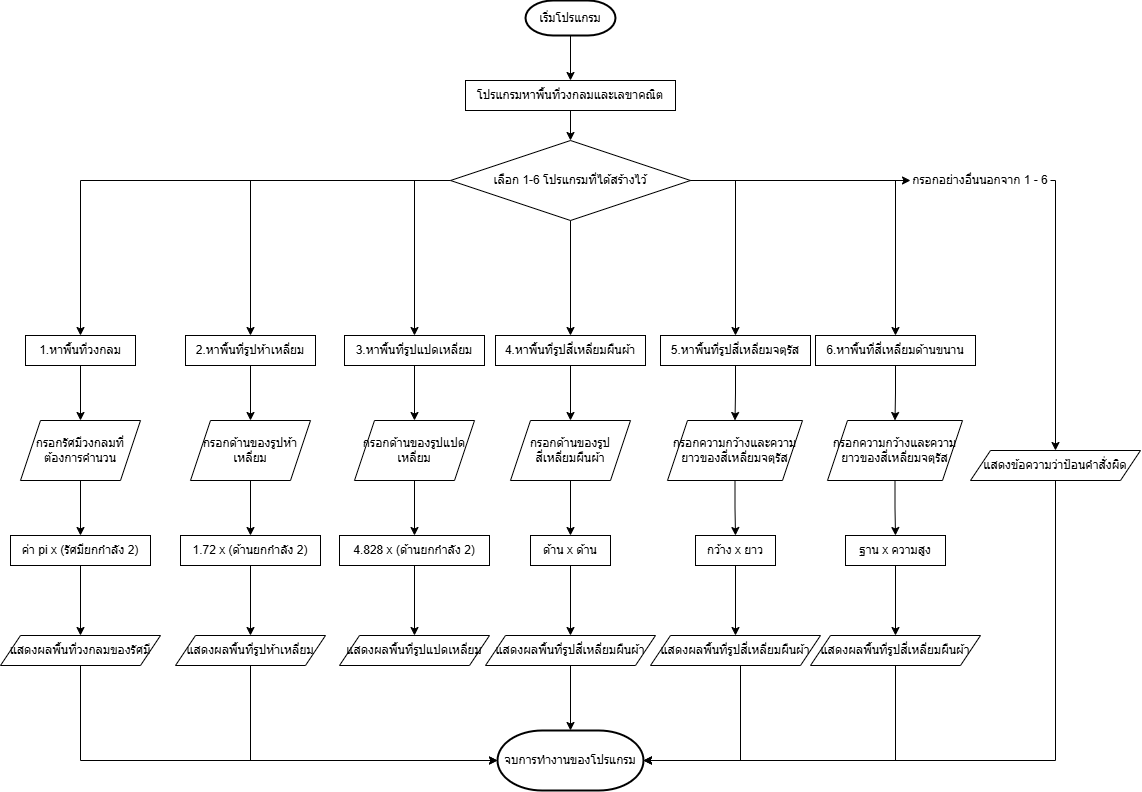

The diagram above was exported from draw.io. Its source (the exported page's mxGraphModel, read from the mxfile embedded in the PNG):
<mxGraphModel dx="1793" dy="933" grid="1" gridSize="10" guides="1" tooltips="1" connect="1" arrows="1" fold="1" page="1" pageScale="1" pageWidth="1169" pageHeight="827" background="#ffffff" math="0" shadow="0">
  <root>
    <mxCell id="WIyWlLk6GJQsqaUBKTNV-0" />
    <mxCell id="WIyWlLk6GJQsqaUBKTNV-1" parent="WIyWlLk6GJQsqaUBKTNV-0" />
    <mxCell id="cYSUJj77XylS3k3GVNhU-46" style="edgeStyle=orthogonalEdgeStyle;rounded=0;orthogonalLoop=1;jettySize=auto;html=1;entryX=0.5;entryY=0;entryDx=0;entryDy=0;labelBackgroundColor=none;fontColor=default;" edge="1" parent="WIyWlLk6GJQsqaUBKTNV-1" source="cYSUJj77XylS3k3GVNhU-0" target="cYSUJj77XylS3k3GVNhU-1">
      <mxGeometry relative="1" as="geometry" />
    </mxCell>
    <mxCell id="cYSUJj77XylS3k3GVNhU-0" value="โปรแกรมหาพื้นที่วงกลมและเลขาคณิต" style="rounded=0;whiteSpace=wrap;html=1;labelBackgroundColor=none;" vertex="1" parent="WIyWlLk6GJQsqaUBKTNV-1">
      <mxGeometry x="465" y="80" width="210" height="30" as="geometry" />
    </mxCell>
    <mxCell id="cYSUJj77XylS3k3GVNhU-28" style="edgeStyle=orthogonalEdgeStyle;rounded=0;orthogonalLoop=1;jettySize=auto;html=1;labelBackgroundColor=none;fontColor=default;" edge="1" parent="WIyWlLk6GJQsqaUBKTNV-1" source="cYSUJj77XylS3k3GVNhU-29" target="cYSUJj77XylS3k3GVNhU-27">
      <mxGeometry relative="1" as="geometry">
        <Array as="points">
          <mxPoint x="1055" y="180" />
        </Array>
      </mxGeometry>
    </mxCell>
    <mxCell id="cYSUJj77XylS3k3GVNhU-40" style="edgeStyle=orthogonalEdgeStyle;rounded=0;orthogonalLoop=1;jettySize=auto;html=1;entryX=0.5;entryY=0;entryDx=0;entryDy=0;labelBackgroundColor=none;fontColor=default;" edge="1" parent="WIyWlLk6GJQsqaUBKTNV-1" source="cYSUJj77XylS3k3GVNhU-1" target="cYSUJj77XylS3k3GVNhU-2">
      <mxGeometry relative="1" as="geometry" />
    </mxCell>
    <mxCell id="cYSUJj77XylS3k3GVNhU-41" style="edgeStyle=orthogonalEdgeStyle;rounded=0;orthogonalLoop=1;jettySize=auto;html=1;entryX=0.5;entryY=0;entryDx=0;entryDy=0;labelBackgroundColor=none;fontColor=default;" edge="1" parent="WIyWlLk6GJQsqaUBKTNV-1" source="cYSUJj77XylS3k3GVNhU-1" target="cYSUJj77XylS3k3GVNhU-6">
      <mxGeometry relative="1" as="geometry" />
    </mxCell>
    <mxCell id="cYSUJj77XylS3k3GVNhU-42" style="edgeStyle=orthogonalEdgeStyle;rounded=0;orthogonalLoop=1;jettySize=auto;html=1;exitX=0.5;exitY=1;exitDx=0;exitDy=0;entryX=0.5;entryY=0;entryDx=0;entryDy=0;labelBackgroundColor=none;fontColor=default;" edge="1" parent="WIyWlLk6GJQsqaUBKTNV-1" source="cYSUJj77XylS3k3GVNhU-1" target="cYSUJj77XylS3k3GVNhU-10">
      <mxGeometry relative="1" as="geometry">
        <Array as="points">
          <mxPoint x="570" y="180" />
          <mxPoint x="414" y="180" />
        </Array>
      </mxGeometry>
    </mxCell>
    <mxCell id="cYSUJj77XylS3k3GVNhU-43" style="edgeStyle=orthogonalEdgeStyle;rounded=0;orthogonalLoop=1;jettySize=auto;html=1;entryX=0.5;entryY=0;entryDx=0;entryDy=0;labelBackgroundColor=none;fontColor=default;" edge="1" parent="WIyWlLk6GJQsqaUBKTNV-1" source="cYSUJj77XylS3k3GVNhU-1" target="cYSUJj77XylS3k3GVNhU-14">
      <mxGeometry relative="1" as="geometry" />
    </mxCell>
    <mxCell id="cYSUJj77XylS3k3GVNhU-44" style="edgeStyle=orthogonalEdgeStyle;rounded=0;orthogonalLoop=1;jettySize=auto;html=1;entryX=0.5;entryY=0;entryDx=0;entryDy=0;labelBackgroundColor=none;fontColor=default;" edge="1" parent="WIyWlLk6GJQsqaUBKTNV-1" source="cYSUJj77XylS3k3GVNhU-1" target="cYSUJj77XylS3k3GVNhU-18">
      <mxGeometry relative="1" as="geometry">
        <Array as="points">
          <mxPoint x="735" y="180" />
        </Array>
      </mxGeometry>
    </mxCell>
    <mxCell id="cYSUJj77XylS3k3GVNhU-45" style="edgeStyle=orthogonalEdgeStyle;rounded=0;orthogonalLoop=1;jettySize=auto;html=1;entryX=0.5;entryY=0;entryDx=0;entryDy=0;labelBackgroundColor=none;fontColor=default;" edge="1" parent="WIyWlLk6GJQsqaUBKTNV-1" source="cYSUJj77XylS3k3GVNhU-1" target="cYSUJj77XylS3k3GVNhU-23">
      <mxGeometry relative="1" as="geometry" />
    </mxCell>
    <mxCell id="cYSUJj77XylS3k3GVNhU-1" value="เลือก 1-6 โปรแกรมที่ได้สร้างไว้" style="rhombus;whiteSpace=wrap;html=1;labelBackgroundColor=none;" vertex="1" parent="WIyWlLk6GJQsqaUBKTNV-1">
      <mxGeometry x="450" y="140" width="240" height="80" as="geometry" />
    </mxCell>
    <mxCell id="cYSUJj77XylS3k3GVNhU-60" value="" style="edgeStyle=orthogonalEdgeStyle;rounded=0;orthogonalLoop=1;jettySize=auto;html=1;labelBackgroundColor=none;fontColor=default;" edge="1" parent="WIyWlLk6GJQsqaUBKTNV-1" source="cYSUJj77XylS3k3GVNhU-2" target="cYSUJj77XylS3k3GVNhU-5">
      <mxGeometry relative="1" as="geometry" />
    </mxCell>
    <mxCell id="cYSUJj77XylS3k3GVNhU-2" value="1.หาพื้นที่วงกลม" style="rounded=0;whiteSpace=wrap;html=1;fillStyle=auto;labelBackgroundColor=none;" vertex="1" parent="WIyWlLk6GJQsqaUBKTNV-1">
      <mxGeometry x="25" y="335" width="110" height="30" as="geometry" />
    </mxCell>
    <mxCell id="cYSUJj77XylS3k3GVNhU-62" value="" style="edgeStyle=orthogonalEdgeStyle;rounded=0;orthogonalLoop=1;jettySize=auto;html=1;labelBackgroundColor=none;fontColor=default;" edge="1" parent="WIyWlLk6GJQsqaUBKTNV-1" source="cYSUJj77XylS3k3GVNhU-4" target="cYSUJj77XylS3k3GVNhU-32">
      <mxGeometry relative="1" as="geometry" />
    </mxCell>
    <mxCell id="cYSUJj77XylS3k3GVNhU-4" value="ค่า pi x (รัศมียกกำลัง 2)" style="rounded=0;whiteSpace=wrap;html=1;labelBackgroundColor=none;" vertex="1" parent="WIyWlLk6GJQsqaUBKTNV-1">
      <mxGeometry x="10" y="535" width="140" height="30" as="geometry" />
    </mxCell>
    <mxCell id="cYSUJj77XylS3k3GVNhU-61" value="" style="edgeStyle=orthogonalEdgeStyle;rounded=0;orthogonalLoop=1;jettySize=auto;html=1;labelBackgroundColor=none;fontColor=default;" edge="1" parent="WIyWlLk6GJQsqaUBKTNV-1" source="cYSUJj77XylS3k3GVNhU-5" target="cYSUJj77XylS3k3GVNhU-4">
      <mxGeometry relative="1" as="geometry" />
    </mxCell>
    <mxCell id="cYSUJj77XylS3k3GVNhU-5" value="กรอกรัศมีวงกลมที่ต้องการคำนวน" style="rounded=0;whiteSpace=wrap;html=1;shape=parallelogram;perimeter=parallelogramPerimeter;fixedSize=1;labelBackgroundColor=none;" vertex="1" parent="WIyWlLk6GJQsqaUBKTNV-1">
      <mxGeometry x="20" y="420" width="120" height="60" as="geometry" />
    </mxCell>
    <mxCell id="cYSUJj77XylS3k3GVNhU-63" value="" style="edgeStyle=orthogonalEdgeStyle;rounded=0;orthogonalLoop=1;jettySize=auto;html=1;labelBackgroundColor=none;fontColor=default;" edge="1" parent="WIyWlLk6GJQsqaUBKTNV-1" source="cYSUJj77XylS3k3GVNhU-6" target="cYSUJj77XylS3k3GVNhU-9">
      <mxGeometry relative="1" as="geometry" />
    </mxCell>
    <mxCell id="cYSUJj77XylS3k3GVNhU-6" value="2.หาพื้นที่รูปห้าเหลี่ยม" style="rounded=0;whiteSpace=wrap;html=1;labelBackgroundColor=none;" vertex="1" parent="WIyWlLk6GJQsqaUBKTNV-1">
      <mxGeometry x="185" y="335" width="130" height="30" as="geometry" />
    </mxCell>
    <mxCell id="cYSUJj77XylS3k3GVNhU-7" value="แสดงผลพื้นที่รูปห้าเหลี่ยม" style="rounded=0;whiteSpace=wrap;html=1;shape=parallelogram;perimeter=parallelogramPerimeter;fixedSize=1;labelBackgroundColor=none;" vertex="1" parent="WIyWlLk6GJQsqaUBKTNV-1">
      <mxGeometry x="175" y="635" width="150" height="30" as="geometry" />
    </mxCell>
    <mxCell id="cYSUJj77XylS3k3GVNhU-65" value="" style="edgeStyle=orthogonalEdgeStyle;rounded=0;orthogonalLoop=1;jettySize=auto;html=1;labelBackgroundColor=none;fontColor=default;" edge="1" parent="WIyWlLk6GJQsqaUBKTNV-1" source="cYSUJj77XylS3k3GVNhU-8" target="cYSUJj77XylS3k3GVNhU-7">
      <mxGeometry relative="1" as="geometry" />
    </mxCell>
    <mxCell id="cYSUJj77XylS3k3GVNhU-8" value="1.72 x (ด้านยกกำลัง 2)" style="rounded=0;whiteSpace=wrap;html=1;labelBackgroundColor=none;" vertex="1" parent="WIyWlLk6GJQsqaUBKTNV-1">
      <mxGeometry x="180" y="535" width="140" height="30" as="geometry" />
    </mxCell>
    <mxCell id="cYSUJj77XylS3k3GVNhU-64" value="" style="edgeStyle=orthogonalEdgeStyle;rounded=0;orthogonalLoop=1;jettySize=auto;html=1;labelBackgroundColor=none;fontColor=default;" edge="1" parent="WIyWlLk6GJQsqaUBKTNV-1" source="cYSUJj77XylS3k3GVNhU-9" target="cYSUJj77XylS3k3GVNhU-8">
      <mxGeometry relative="1" as="geometry" />
    </mxCell>
    <mxCell id="cYSUJj77XylS3k3GVNhU-9" value="กรอกด้านของรูปห้าเหลี่ยม" style="rounded=0;whiteSpace=wrap;html=1;shape=parallelogram;perimeter=parallelogramPerimeter;fixedSize=1;labelBackgroundColor=none;" vertex="1" parent="WIyWlLk6GJQsqaUBKTNV-1">
      <mxGeometry x="190" y="420" width="120" height="60" as="geometry" />
    </mxCell>
    <mxCell id="cYSUJj77XylS3k3GVNhU-66" value="" style="edgeStyle=orthogonalEdgeStyle;rounded=0;orthogonalLoop=1;jettySize=auto;html=1;labelBackgroundColor=none;fontColor=default;" edge="1" parent="WIyWlLk6GJQsqaUBKTNV-1" source="cYSUJj77XylS3k3GVNhU-10" target="cYSUJj77XylS3k3GVNhU-53">
      <mxGeometry relative="1" as="geometry" />
    </mxCell>
    <mxCell id="cYSUJj77XylS3k3GVNhU-10" value="3.หาพื้นที่รูปแปดเหลี่ยม" style="rounded=0;whiteSpace=wrap;html=1;labelBackgroundColor=none;" vertex="1" parent="WIyWlLk6GJQsqaUBKTNV-1">
      <mxGeometry x="344" y="335" width="140" height="30" as="geometry" />
    </mxCell>
    <mxCell id="cYSUJj77XylS3k3GVNhU-69" value="" style="edgeStyle=orthogonalEdgeStyle;rounded=0;orthogonalLoop=1;jettySize=auto;html=1;labelBackgroundColor=none;fontColor=default;" edge="1" parent="WIyWlLk6GJQsqaUBKTNV-1" source="cYSUJj77XylS3k3GVNhU-14" target="cYSUJj77XylS3k3GVNhU-56">
      <mxGeometry relative="1" as="geometry" />
    </mxCell>
    <mxCell id="cYSUJj77XylS3k3GVNhU-14" value="4.หาพื้นที่รูปสี่เหลี่ยมผืนผ้า" style="rounded=0;whiteSpace=wrap;html=1;labelBackgroundColor=none;" vertex="1" parent="WIyWlLk6GJQsqaUBKTNV-1">
      <mxGeometry x="495" y="335" width="150" height="30" as="geometry" />
    </mxCell>
    <mxCell id="cYSUJj77XylS3k3GVNhU-82" value="" style="edgeStyle=orthogonalEdgeStyle;rounded=0;orthogonalLoop=1;jettySize=auto;html=1;labelBackgroundColor=none;fontColor=default;" edge="1" parent="WIyWlLk6GJQsqaUBKTNV-1" source="cYSUJj77XylS3k3GVNhU-18" target="cYSUJj77XylS3k3GVNhU-76">
      <mxGeometry relative="1" as="geometry" />
    </mxCell>
    <mxCell id="cYSUJj77XylS3k3GVNhU-18" value="5.หาพื้นที่รูปสี่เหลี่ยมจตุรัส" style="rounded=0;whiteSpace=wrap;html=1;labelBackgroundColor=none;" vertex="1" parent="WIyWlLk6GJQsqaUBKTNV-1">
      <mxGeometry x="660" y="335" width="150" height="30" as="geometry" />
    </mxCell>
    <mxCell id="cYSUJj77XylS3k3GVNhU-83" value="" style="edgeStyle=orthogonalEdgeStyle;rounded=0;orthogonalLoop=1;jettySize=auto;html=1;labelBackgroundColor=none;fontColor=default;" edge="1" parent="WIyWlLk6GJQsqaUBKTNV-1" source="cYSUJj77XylS3k3GVNhU-23" target="cYSUJj77XylS3k3GVNhU-81">
      <mxGeometry relative="1" as="geometry" />
    </mxCell>
    <mxCell id="cYSUJj77XylS3k3GVNhU-23" value="6.หาพื้นที่สี่เหลี่ยมด้านขนาน" style="rounded=0;whiteSpace=wrap;html=1;labelBackgroundColor=none;" vertex="1" parent="WIyWlLk6GJQsqaUBKTNV-1">
      <mxGeometry x="815" y="335" width="160" height="30" as="geometry" />
    </mxCell>
    <mxCell id="cYSUJj77XylS3k3GVNhU-27" value="แสดงข้อความว่าป้อนคำสั่งผิด" style="shape=parallelogram;perimeter=parallelogramPerimeter;whiteSpace=wrap;html=1;fixedSize=1;labelBackgroundColor=none;" vertex="1" parent="WIyWlLk6GJQsqaUBKTNV-1">
      <mxGeometry x="970" y="450" width="170" height="30" as="geometry" />
    </mxCell>
    <mxCell id="cYSUJj77XylS3k3GVNhU-30" value="" style="edgeStyle=orthogonalEdgeStyle;rounded=0;orthogonalLoop=1;jettySize=auto;html=1;labelBackgroundColor=none;fontColor=default;" edge="1" parent="WIyWlLk6GJQsqaUBKTNV-1" source="cYSUJj77XylS3k3GVNhU-1" target="cYSUJj77XylS3k3GVNhU-29">
      <mxGeometry relative="1" as="geometry">
        <mxPoint x="625" y="180" as="sourcePoint" />
        <mxPoint x="1090" y="460" as="targetPoint" />
      </mxGeometry>
    </mxCell>
    <mxCell id="cYSUJj77XylS3k3GVNhU-29" value="กรอกอย่างอื่นนอกจาก 1 - 6" style="text;html=1;align=center;verticalAlign=middle;whiteSpace=wrap;rounded=0;labelBackgroundColor=none;" vertex="1" parent="WIyWlLk6GJQsqaUBKTNV-1">
      <mxGeometry x="910" y="165" width="140" height="30" as="geometry" />
    </mxCell>
    <mxCell id="cYSUJj77XylS3k3GVNhU-32" value="แสดงผลพื้นที่วงกลมของรัศมี" style="shape=parallelogram;perimeter=parallelogramPerimeter;whiteSpace=wrap;html=1;fixedSize=1;labelBackgroundColor=none;" vertex="1" parent="WIyWlLk6GJQsqaUBKTNV-1">
      <mxGeometry y="635" width="160" height="30" as="geometry" />
    </mxCell>
    <mxCell id="cYSUJj77XylS3k3GVNhU-35" value="จบการทำงานของโปรแกรม" style="strokeWidth=2;html=1;shape=mxgraph.flowchart.terminator;whiteSpace=wrap;labelBackgroundColor=none;" vertex="1" parent="WIyWlLk6GJQsqaUBKTNV-1">
      <mxGeometry x="497" y="730" width="146" height="60" as="geometry" />
    </mxCell>
    <mxCell id="cYSUJj77XylS3k3GVNhU-38" style="edgeStyle=orthogonalEdgeStyle;rounded=0;orthogonalLoop=1;jettySize=auto;html=1;entryX=1;entryY=0.5;entryDx=0;entryDy=0;entryPerimeter=0;labelBackgroundColor=none;fontColor=default;" edge="1" parent="WIyWlLk6GJQsqaUBKTNV-1" source="cYSUJj77XylS3k3GVNhU-27" target="cYSUJj77XylS3k3GVNhU-35">
      <mxGeometry relative="1" as="geometry">
        <Array as="points">
          <mxPoint x="1055" y="760" />
        </Array>
      </mxGeometry>
    </mxCell>
    <mxCell id="cYSUJj77XylS3k3GVNhU-39" style="edgeStyle=orthogonalEdgeStyle;rounded=0;orthogonalLoop=1;jettySize=auto;html=1;exitX=0.5;exitY=1;exitDx=0;exitDy=0;labelBackgroundColor=none;fontColor=default;" edge="1" parent="WIyWlLk6GJQsqaUBKTNV-1" source="cYSUJj77XylS3k3GVNhU-27" target="cYSUJj77XylS3k3GVNhU-27">
      <mxGeometry relative="1" as="geometry" />
    </mxCell>
    <mxCell id="cYSUJj77XylS3k3GVNhU-48" style="edgeStyle=orthogonalEdgeStyle;rounded=0;orthogonalLoop=1;jettySize=auto;html=1;entryX=0.5;entryY=0;entryDx=0;entryDy=0;labelBackgroundColor=none;fontColor=default;" edge="1" parent="WIyWlLk6GJQsqaUBKTNV-1" source="cYSUJj77XylS3k3GVNhU-47" target="cYSUJj77XylS3k3GVNhU-0">
      <mxGeometry relative="1" as="geometry" />
    </mxCell>
    <mxCell id="cYSUJj77XylS3k3GVNhU-47" value="เริ่มโปรแกรม" style="strokeWidth=2;html=1;shape=mxgraph.flowchart.terminator;whiteSpace=wrap;labelBackgroundColor=none;" vertex="1" parent="WIyWlLk6GJQsqaUBKTNV-1">
      <mxGeometry x="525" width="90" height="35" as="geometry" />
    </mxCell>
    <mxCell id="cYSUJj77XylS3k3GVNhU-51" value="แสดงผลพื้นที่รูปแปดเหลี่ยม" style="rounded=0;whiteSpace=wrap;html=1;shape=parallelogram;perimeter=parallelogramPerimeter;fixedSize=1;labelBackgroundColor=none;" vertex="1" parent="WIyWlLk6GJQsqaUBKTNV-1">
      <mxGeometry x="339" y="635" width="150" height="30" as="geometry" />
    </mxCell>
    <mxCell id="cYSUJj77XylS3k3GVNhU-68" value="" style="edgeStyle=orthogonalEdgeStyle;rounded=0;orthogonalLoop=1;jettySize=auto;html=1;labelBackgroundColor=none;fontColor=default;" edge="1" parent="WIyWlLk6GJQsqaUBKTNV-1" source="cYSUJj77XylS3k3GVNhU-52" target="cYSUJj77XylS3k3GVNhU-51">
      <mxGeometry relative="1" as="geometry" />
    </mxCell>
    <mxCell id="cYSUJj77XylS3k3GVNhU-52" value="4.828 x (ด้านยกกำลัง 2)" style="rounded=0;whiteSpace=wrap;html=1;labelBackgroundColor=none;" vertex="1" parent="WIyWlLk6GJQsqaUBKTNV-1">
      <mxGeometry x="339" y="535" width="150" height="30" as="geometry" />
    </mxCell>
    <mxCell id="cYSUJj77XylS3k3GVNhU-67" value="" style="edgeStyle=orthogonalEdgeStyle;rounded=0;orthogonalLoop=1;jettySize=auto;html=1;labelBackgroundColor=none;fontColor=default;" edge="1" parent="WIyWlLk6GJQsqaUBKTNV-1" source="cYSUJj77XylS3k3GVNhU-53" target="cYSUJj77XylS3k3GVNhU-52">
      <mxGeometry relative="1" as="geometry" />
    </mxCell>
    <mxCell id="cYSUJj77XylS3k3GVNhU-53" value="กรอกด้านของรูปแปดเหลี่ยม" style="rounded=0;whiteSpace=wrap;html=1;shape=parallelogram;perimeter=parallelogramPerimeter;fixedSize=1;labelBackgroundColor=none;" vertex="1" parent="WIyWlLk6GJQsqaUBKTNV-1">
      <mxGeometry x="354" y="420" width="120" height="60" as="geometry" />
    </mxCell>
    <mxCell id="cYSUJj77XylS3k3GVNhU-88" value="" style="edgeStyle=orthogonalEdgeStyle;rounded=0;orthogonalLoop=1;jettySize=auto;html=1;labelBackgroundColor=none;fontColor=default;" edge="1" parent="WIyWlLk6GJQsqaUBKTNV-1" source="cYSUJj77XylS3k3GVNhU-54" target="cYSUJj77XylS3k3GVNhU-35">
      <mxGeometry relative="1" as="geometry" />
    </mxCell>
    <mxCell id="cYSUJj77XylS3k3GVNhU-54" value="แสดงผลพื้นที่รูปสี่เหลี่ยมผืนผ้า" style="rounded=0;whiteSpace=wrap;html=1;shape=parallelogram;perimeter=parallelogramPerimeter;fixedSize=1;labelBackgroundColor=none;" vertex="1" parent="WIyWlLk6GJQsqaUBKTNV-1">
      <mxGeometry x="485" y="635" width="170" height="30" as="geometry" />
    </mxCell>
    <mxCell id="cYSUJj77XylS3k3GVNhU-71" value="" style="edgeStyle=orthogonalEdgeStyle;rounded=0;orthogonalLoop=1;jettySize=auto;html=1;labelBackgroundColor=none;fontColor=default;" edge="1" parent="WIyWlLk6GJQsqaUBKTNV-1" source="cYSUJj77XylS3k3GVNhU-55" target="cYSUJj77XylS3k3GVNhU-54">
      <mxGeometry relative="1" as="geometry" />
    </mxCell>
    <mxCell id="cYSUJj77XylS3k3GVNhU-55" value="ด้าน x ด้าน" style="rounded=0;whiteSpace=wrap;html=1;labelBackgroundColor=none;" vertex="1" parent="WIyWlLk6GJQsqaUBKTNV-1">
      <mxGeometry x="530" y="535" width="80" height="30" as="geometry" />
    </mxCell>
    <mxCell id="cYSUJj77XylS3k3GVNhU-70" value="" style="edgeStyle=orthogonalEdgeStyle;rounded=0;orthogonalLoop=1;jettySize=auto;html=1;labelBackgroundColor=none;fontColor=default;" edge="1" parent="WIyWlLk6GJQsqaUBKTNV-1" source="cYSUJj77XylS3k3GVNhU-56" target="cYSUJj77XylS3k3GVNhU-55">
      <mxGeometry relative="1" as="geometry" />
    </mxCell>
    <mxCell id="cYSUJj77XylS3k3GVNhU-56" value="กรอกด้านของรูปสี่เหลี่ยมผืนผ้า" style="rounded=0;whiteSpace=wrap;html=1;shape=parallelogram;perimeter=parallelogramPerimeter;fixedSize=1;labelBackgroundColor=none;" vertex="1" parent="WIyWlLk6GJQsqaUBKTNV-1">
      <mxGeometry x="510" y="420" width="120" height="60" as="geometry" />
    </mxCell>
    <mxCell id="cYSUJj77XylS3k3GVNhU-72" value="แสดงผลพื้นที่รูปสี่เหลี่ยมผืนผ้า" style="rounded=0;whiteSpace=wrap;html=1;shape=parallelogram;perimeter=parallelogramPerimeter;fixedSize=1;labelBackgroundColor=none;" vertex="1" parent="WIyWlLk6GJQsqaUBKTNV-1">
      <mxGeometry x="650" y="635" width="170" height="30" as="geometry" />
    </mxCell>
    <mxCell id="cYSUJj77XylS3k3GVNhU-73" value="" style="edgeStyle=orthogonalEdgeStyle;rounded=0;orthogonalLoop=1;jettySize=auto;html=1;labelBackgroundColor=none;fontColor=default;" edge="1" parent="WIyWlLk6GJQsqaUBKTNV-1" source="cYSUJj77XylS3k3GVNhU-74" target="cYSUJj77XylS3k3GVNhU-72">
      <mxGeometry relative="1" as="geometry" />
    </mxCell>
    <mxCell id="cYSUJj77XylS3k3GVNhU-74" value="กว้าง x ยาว" style="rounded=0;whiteSpace=wrap;html=1;labelBackgroundColor=none;" vertex="1" parent="WIyWlLk6GJQsqaUBKTNV-1">
      <mxGeometry x="695" y="535" width="80" height="30" as="geometry" />
    </mxCell>
    <mxCell id="cYSUJj77XylS3k3GVNhU-75" value="" style="edgeStyle=orthogonalEdgeStyle;rounded=0;orthogonalLoop=1;jettySize=auto;html=1;labelBackgroundColor=none;fontColor=default;" edge="1" parent="WIyWlLk6GJQsqaUBKTNV-1" source="cYSUJj77XylS3k3GVNhU-76" target="cYSUJj77XylS3k3GVNhU-74">
      <mxGeometry relative="1" as="geometry" />
    </mxCell>
    <mxCell id="cYSUJj77XylS3k3GVNhU-76" value="กรอกความกว้างและความยาวของสี่เหลี่ยมจตุรัส" style="rounded=0;whiteSpace=wrap;html=1;shape=parallelogram;perimeter=parallelogramPerimeter;fixedSize=1;labelBackgroundColor=none;" vertex="1" parent="WIyWlLk6GJQsqaUBKTNV-1">
      <mxGeometry x="667" y="420" width="135" height="60" as="geometry" />
    </mxCell>
    <mxCell id="cYSUJj77XylS3k3GVNhU-77" value="แสดงผลพื้นที่รูปสี่เหลี่ยมผืนผ้า" style="rounded=0;whiteSpace=wrap;html=1;shape=parallelogram;perimeter=parallelogramPerimeter;fixedSize=1;labelBackgroundColor=none;" vertex="1" parent="WIyWlLk6GJQsqaUBKTNV-1">
      <mxGeometry x="810" y="635" width="170" height="30" as="geometry" />
    </mxCell>
    <mxCell id="cYSUJj77XylS3k3GVNhU-78" value="" style="edgeStyle=orthogonalEdgeStyle;rounded=0;orthogonalLoop=1;jettySize=auto;html=1;labelBackgroundColor=none;fontColor=default;" edge="1" parent="WIyWlLk6GJQsqaUBKTNV-1" source="cYSUJj77XylS3k3GVNhU-79" target="cYSUJj77XylS3k3GVNhU-77">
      <mxGeometry relative="1" as="geometry" />
    </mxCell>
    <mxCell id="cYSUJj77XylS3k3GVNhU-79" value="ฐาน x ความสูง" style="rounded=0;whiteSpace=wrap;html=1;labelBackgroundColor=none;" vertex="1" parent="WIyWlLk6GJQsqaUBKTNV-1">
      <mxGeometry x="845" y="535" width="100" height="30" as="geometry" />
    </mxCell>
    <mxCell id="cYSUJj77XylS3k3GVNhU-80" value="" style="edgeStyle=orthogonalEdgeStyle;rounded=0;orthogonalLoop=1;jettySize=auto;html=1;labelBackgroundColor=none;fontColor=default;" edge="1" parent="WIyWlLk6GJQsqaUBKTNV-1" source="cYSUJj77XylS3k3GVNhU-81" target="cYSUJj77XylS3k3GVNhU-79">
      <mxGeometry relative="1" as="geometry" />
    </mxCell>
    <mxCell id="cYSUJj77XylS3k3GVNhU-81" value="กรอกความกว้างและความยาวของสี่เหลี่ยมจตุรัส" style="rounded=0;whiteSpace=wrap;html=1;shape=parallelogram;perimeter=parallelogramPerimeter;fixedSize=1;labelBackgroundColor=none;" vertex="1" parent="WIyWlLk6GJQsqaUBKTNV-1">
      <mxGeometry x="827" y="420" width="135" height="60" as="geometry" />
    </mxCell>
    <mxCell id="cYSUJj77XylS3k3GVNhU-84" style="edgeStyle=orthogonalEdgeStyle;rounded=0;orthogonalLoop=1;jettySize=auto;html=1;entryX=0;entryY=0.5;entryDx=0;entryDy=0;entryPerimeter=0;labelBackgroundColor=none;fontColor=default;" edge="1" parent="WIyWlLk6GJQsqaUBKTNV-1" source="cYSUJj77XylS3k3GVNhU-32" target="cYSUJj77XylS3k3GVNhU-35">
      <mxGeometry relative="1" as="geometry">
        <Array as="points">
          <mxPoint x="80" y="760" />
        </Array>
      </mxGeometry>
    </mxCell>
    <mxCell id="cYSUJj77XylS3k3GVNhU-85" style="edgeStyle=orthogonalEdgeStyle;rounded=0;orthogonalLoop=1;jettySize=auto;html=1;entryX=0;entryY=0.5;entryDx=0;entryDy=0;entryPerimeter=0;labelBackgroundColor=none;fontColor=default;" edge="1" parent="WIyWlLk6GJQsqaUBKTNV-1" source="cYSUJj77XylS3k3GVNhU-7" target="cYSUJj77XylS3k3GVNhU-35">
      <mxGeometry relative="1" as="geometry">
        <Array as="points">
          <mxPoint x="250" y="760" />
        </Array>
      </mxGeometry>
    </mxCell>
    <mxCell id="cYSUJj77XylS3k3GVNhU-90" style="edgeStyle=orthogonalEdgeStyle;rounded=0;orthogonalLoop=1;jettySize=auto;html=1;entryX=1;entryY=0.5;entryDx=0;entryDy=0;entryPerimeter=0;labelBackgroundColor=none;fontColor=default;" edge="1" parent="WIyWlLk6GJQsqaUBKTNV-1" source="cYSUJj77XylS3k3GVNhU-72" target="cYSUJj77XylS3k3GVNhU-35">
      <mxGeometry relative="1" as="geometry">
        <Array as="points">
          <mxPoint x="740" y="760" />
        </Array>
      </mxGeometry>
    </mxCell>
    <mxCell id="cYSUJj77XylS3k3GVNhU-91" style="edgeStyle=orthogonalEdgeStyle;rounded=0;orthogonalLoop=1;jettySize=auto;html=1;entryX=1;entryY=0.5;entryDx=0;entryDy=0;entryPerimeter=0;labelBackgroundColor=none;fontColor=default;" edge="1" parent="WIyWlLk6GJQsqaUBKTNV-1" source="cYSUJj77XylS3k3GVNhU-77" target="cYSUJj77XylS3k3GVNhU-35">
      <mxGeometry relative="1" as="geometry">
        <Array as="points">
          <mxPoint x="895" y="760" />
        </Array>
      </mxGeometry>
    </mxCell>
  </root>
</mxGraphModel>